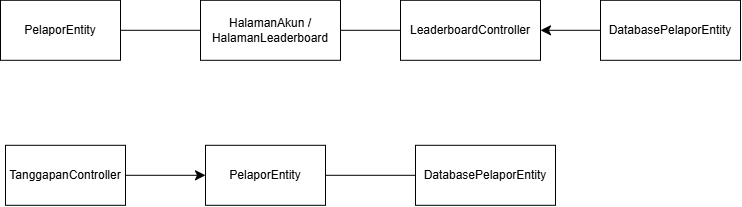

The diagram above was exported from draw.io. Its source (the exported page's mxGraphModel, read from the mxfile embedded in the PNG):
<mxGraphModel dx="1073" dy="560" grid="1" gridSize="10" guides="1" tooltips="1" connect="1" arrows="1" fold="1" page="1" pageScale="1" pageWidth="850" pageHeight="1100" math="0" shadow="0">
  <root>
    <mxCell id="0" />
    <mxCell id="1" parent="0" />
    <mxCell id="2" edge="1" parent="1" source="3" style="edgeStyle=none;curved=1;rounded=0;orthogonalLoop=1;jettySize=auto;html=1;exitX=1;exitY=0.5;exitDx=0;exitDy=0;entryX=0;entryY=0.5;entryDx=0;entryDy=0;fontSize=12;startSize=8;endSize=8;endArrow=none;endFill=0;" target="5">
      <mxGeometry relative="1" as="geometry" />
    </mxCell>
    <mxCell id="3" parent="1" style="rounded=0;whiteSpace=wrap;html=1;" value="PelaporEntity" vertex="1">
      <mxGeometry height="60" width="120" x="950" y="1005" as="geometry" />
    </mxCell>
    <mxCell id="4" edge="1" parent="1" source="5" style="edgeStyle=none;curved=1;rounded=0;orthogonalLoop=1;jettySize=auto;html=1;exitX=1;exitY=0.5;exitDx=0;exitDy=0;entryX=0;entryY=0.5;entryDx=0;entryDy=0;fontSize=12;startSize=8;endSize=8;endArrow=none;endFill=0;" target="6">
      <mxGeometry relative="1" as="geometry" />
    </mxCell>
    <mxCell id="5" parent="1" style="rounded=0;whiteSpace=wrap;html=1;" value="HalamanAkun / HalamanLeaderboard" vertex="1">
      <mxGeometry height="60" width="140" x="1150" y="1005" as="geometry" />
    </mxCell>
    <mxCell id="6" parent="1" style="rounded=0;whiteSpace=wrap;html=1;" value="LeaderboardController" vertex="1">
      <mxGeometry height="60" width="140" x="1350" y="1005" as="geometry" />
    </mxCell>
    <mxCell id="7" edge="1" parent="1" source="8" style="edgeStyle=none;curved=1;rounded=0;orthogonalLoop=1;jettySize=auto;html=1;exitX=0;exitY=0.5;exitDx=0;exitDy=0;entryX=1;entryY=0.5;entryDx=0;entryDy=0;fontSize=12;startSize=8;endSize=8;" target="6">
      <mxGeometry relative="1" as="geometry" />
    </mxCell>
    <mxCell id="8" parent="1" style="rounded=0;whiteSpace=wrap;html=1;" value="DatabasePelaporEntity" vertex="1">
      <mxGeometry height="60" width="140" x="1550" y="1005" as="geometry" />
    </mxCell>
    <mxCell id="9" edge="1" parent="1" source="10" style="edgeStyle=none;curved=1;rounded=0;orthogonalLoop=1;jettySize=auto;html=1;exitX=1;exitY=0.5;exitDx=0;exitDy=0;fontSize=12;startSize=8;endSize=8;endArrow=none;endFill=0;" target="13">
      <mxGeometry relative="1" as="geometry" />
    </mxCell>
    <mxCell id="10" parent="1" style="rounded=0;whiteSpace=wrap;html=1;" value="PelaporEntity" vertex="1">
      <mxGeometry height="60" width="120" x="1155" y="1150" as="geometry" />
    </mxCell>
    <mxCell id="11" edge="1" parent="1" source="12" style="edgeStyle=none;curved=1;rounded=0;orthogonalLoop=1;jettySize=auto;html=1;exitX=1;exitY=0.5;exitDx=0;exitDy=0;fontSize=12;startSize=8;endSize=8;">
      <mxGeometry relative="1" as="geometry">
        <mxPoint x="1155" y="1180" as="targetPoint" />
      </mxGeometry>
    </mxCell>
    <mxCell id="12" parent="1" style="rounded=0;whiteSpace=wrap;html=1;" value="TanggapanController" vertex="1">
      <mxGeometry height="60" width="120" x="955" y="1150" as="geometry" />
    </mxCell>
    <mxCell id="13" parent="1" style="rounded=0;whiteSpace=wrap;html=1;" value="DatabasePelaporEntity" vertex="1">
      <mxGeometry height="60" width="140" x="1365" y="1150" as="geometry" />
    </mxCell>
  </root>
</mxGraphModel>